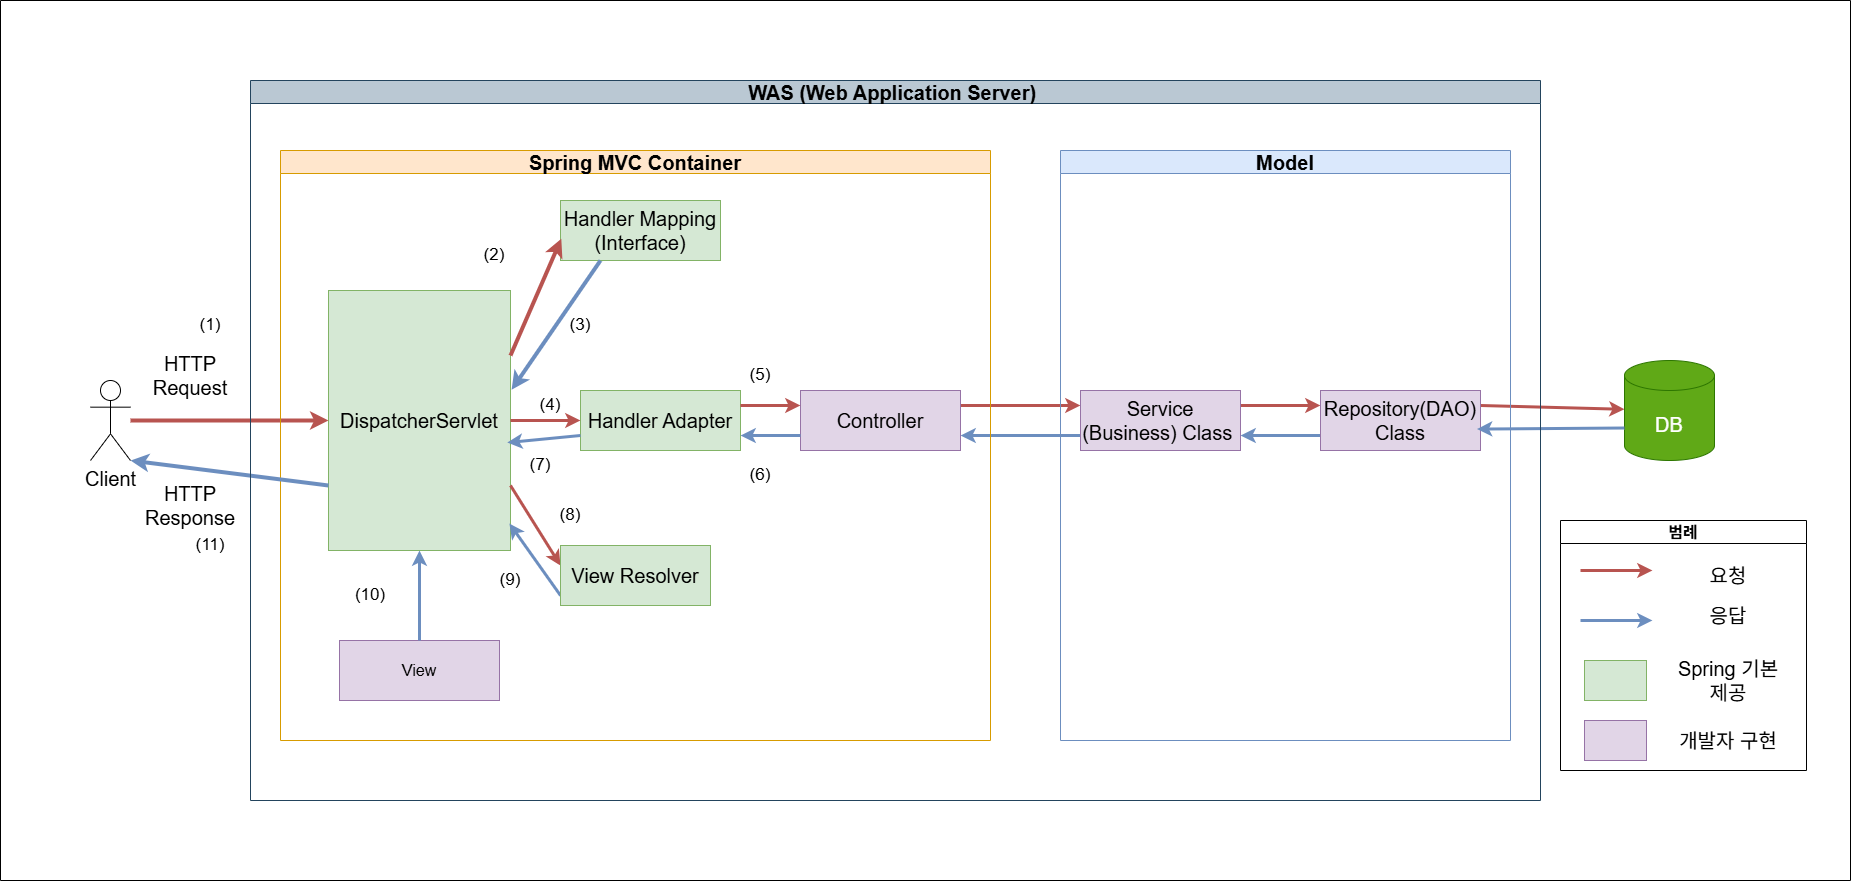

The diagram above was exported from draw.io. Its source (the exported page's mxGraphModel, read from the mxfile embedded in the PNG):
<mxGraphModel dx="2736" dy="2133" grid="1" gridSize="10" guides="1" tooltips="1" connect="1" arrows="1" fold="1" page="1" pageScale="1" pageWidth="827" pageHeight="1169" background="#ffffff" math="0" shadow="0">
  <root>
    <mxCell id="0" />
    <mxCell id="1" parent="0" />
    <mxCell id="fGQGQLzWWEbXtvlXZj4y-14" style="edgeStyle=orthogonalEdgeStyle;rounded=0;orthogonalLoop=1;jettySize=auto;html=1;strokeWidth=4;fillColor=#f8cecc;strokeColor=#b85450;" edge="1" parent="1" source="fGQGQLzWWEbXtvlXZj4y-1" target="fGQGQLzWWEbXtvlXZj4y-4">
      <mxGeometry relative="1" as="geometry">
        <mxPoint x="130" y="209.37" as="sourcePoint" />
        <mxPoint x="268.0000000000002" y="209.37" as="targetPoint" />
      </mxGeometry>
    </mxCell>
    <mxCell id="fGQGQLzWWEbXtvlXZj4y-1" value="&lt;font style=&quot;font-size: 20px;&quot;&gt;Client&lt;/font&gt;" style="shape=umlActor;verticalLabelPosition=bottom;verticalAlign=top;html=1;outlineConnect=0;" vertex="1" parent="1">
      <mxGeometry x="30" y="170" width="40" height="80" as="geometry" />
    </mxCell>
    <mxCell id="fGQGQLzWWEbXtvlXZj4y-28" style="edgeStyle=orthogonalEdgeStyle;rounded=0;orthogonalLoop=1;jettySize=auto;html=1;exitX=1;exitY=0.25;exitDx=0;exitDy=0;entryX=0;entryY=0.25;entryDx=0;entryDy=0;fillColor=#f8cecc;strokeColor=#b85450;strokeWidth=3;" edge="1" parent="1" source="fGQGQLzWWEbXtvlXZj4y-7" target="fGQGQLzWWEbXtvlXZj4y-9">
      <mxGeometry relative="1" as="geometry" />
    </mxCell>
    <mxCell id="fGQGQLzWWEbXtvlXZj4y-29" style="edgeStyle=orthogonalEdgeStyle;rounded=0;orthogonalLoop=1;jettySize=auto;html=1;exitX=1;exitY=0.25;exitDx=0;exitDy=0;entryX=0;entryY=0.25;entryDx=0;entryDy=0;strokeWidth=3;fillColor=#f8cecc;strokeColor=#b85450;" edge="1" parent="1" source="fGQGQLzWWEbXtvlXZj4y-9" target="fGQGQLzWWEbXtvlXZj4y-10">
      <mxGeometry relative="1" as="geometry" />
    </mxCell>
    <mxCell id="fGQGQLzWWEbXtvlXZj4y-34" style="edgeStyle=orthogonalEdgeStyle;rounded=0;orthogonalLoop=1;jettySize=auto;html=1;exitX=0;exitY=0.75;exitDx=0;exitDy=0;entryX=1;entryY=0.75;entryDx=0;entryDy=0;fillColor=#dae8fc;strokeColor=#6c8ebf;strokeWidth=3;" edge="1" parent="1" source="fGQGQLzWWEbXtvlXZj4y-9" target="fGQGQLzWWEbXtvlXZj4y-7">
      <mxGeometry relative="1" as="geometry" />
    </mxCell>
    <mxCell id="fGQGQLzWWEbXtvlXZj4y-9" value="&lt;font style=&quot;font-size: 20px;&quot;&gt;Service (Business) Class&amp;nbsp;&lt;/font&gt;" style="rounded=0;whiteSpace=wrap;html=1;fillColor=#e1d5e7;strokeColor=#9673a6;" vertex="1" parent="1">
      <mxGeometry x="1020" y="180" width="160" height="60" as="geometry" />
    </mxCell>
    <mxCell id="fGQGQLzWWEbXtvlXZj4y-31" style="rounded=0;orthogonalLoop=1;jettySize=auto;html=1;exitX=1;exitY=0.25;exitDx=0;exitDy=0;strokeWidth=3;fillColor=#f8cecc;strokeColor=#b85450;" edge="1" parent="1" source="fGQGQLzWWEbXtvlXZj4y-10" target="fGQGQLzWWEbXtvlXZj4y-11">
      <mxGeometry relative="1" as="geometry" />
    </mxCell>
    <mxCell id="fGQGQLzWWEbXtvlXZj4y-33" style="edgeStyle=orthogonalEdgeStyle;rounded=0;orthogonalLoop=1;jettySize=auto;html=1;exitX=0;exitY=0.75;exitDx=0;exitDy=0;entryX=1;entryY=0.75;entryDx=0;entryDy=0;fillColor=#dae8fc;strokeColor=#6c8ebf;strokeWidth=3;" edge="1" parent="1" source="fGQGQLzWWEbXtvlXZj4y-10" target="fGQGQLzWWEbXtvlXZj4y-9">
      <mxGeometry relative="1" as="geometry" />
    </mxCell>
    <mxCell id="fGQGQLzWWEbXtvlXZj4y-10" value="&lt;font style=&quot;font-size: 20px;&quot;&gt;Repository(DAO) Class&lt;/font&gt;" style="rounded=0;whiteSpace=wrap;html=1;fillColor=#e1d5e7;strokeColor=#9673a6;" vertex="1" parent="1">
      <mxGeometry x="1260" y="180" width="160" height="60" as="geometry" />
    </mxCell>
    <mxCell id="fGQGQLzWWEbXtvlXZj4y-11" value="&lt;font style=&quot;font-size: 20px;&quot;&gt;DB&lt;/font&gt;" style="shape=cylinder3;whiteSpace=wrap;html=1;boundedLbl=1;backgroundOutline=1;size=15;fillColor=#60a917;fontColor=#ffffff;strokeColor=#2D7600;" vertex="1" parent="1">
      <mxGeometry x="1564" y="150" width="90" height="100" as="geometry" />
    </mxCell>
    <mxCell id="fGQGQLzWWEbXtvlXZj4y-20" value="&lt;font style=&quot;font-size: 17px;&quot;&gt;(1)&lt;/font&gt;" style="text;html=1;align=center;verticalAlign=middle;whiteSpace=wrap;rounded=0;" vertex="1" parent="1">
      <mxGeometry x="120" y="100" width="60" height="30" as="geometry" />
    </mxCell>
    <mxCell id="fGQGQLzWWEbXtvlXZj4y-32" style="rounded=0;orthogonalLoop=1;jettySize=auto;html=1;exitX=0;exitY=0;exitDx=0;exitDy=67.5;exitPerimeter=0;entryX=0.978;entryY=0.643;entryDx=0;entryDy=0;entryPerimeter=0;strokeWidth=3;fillColor=#dae8fc;strokeColor=#6c8ebf;" edge="1" parent="1" source="fGQGQLzWWEbXtvlXZj4y-11" target="fGQGQLzWWEbXtvlXZj4y-10">
      <mxGeometry relative="1" as="geometry" />
    </mxCell>
    <mxCell id="fGQGQLzWWEbXtvlXZj4y-50" value="&lt;font style=&quot;font-size: 17px;&quot;&gt;(11)&lt;/font&gt;" style="text;html=1;align=center;verticalAlign=middle;whiteSpace=wrap;rounded=0;" vertex="1" parent="1">
      <mxGeometry x="120" y="320" width="60" height="30" as="geometry" />
    </mxCell>
    <mxCell id="fGQGQLzWWEbXtvlXZj4y-51" value="&lt;font style=&quot;font-size: 20px;&quot;&gt;Spring MVC Container&lt;/font&gt;" style="swimlane;whiteSpace=wrap;html=1;swimlaneFillColor=none;fillColor=#ffe6cc;strokeColor=#d79b00;" vertex="1" parent="1">
      <mxGeometry x="220" y="-60" width="710" height="590" as="geometry" />
    </mxCell>
    <mxCell id="fGQGQLzWWEbXtvlXZj4y-7" value="&lt;font style=&quot;font-size: 20px;&quot;&gt;Controller&lt;/font&gt;" style="rounded=0;whiteSpace=wrap;html=1;fillColor=#e1d5e7;strokeColor=#9673a6;" vertex="1" parent="fGQGQLzWWEbXtvlXZj4y-51">
      <mxGeometry x="520" y="240" width="160" height="60" as="geometry" />
    </mxCell>
    <mxCell id="fGQGQLzWWEbXtvlXZj4y-5" value="&lt;font style=&quot;font-size: 20px;&quot;&gt;Handler Mapping&lt;/font&gt;&lt;div style=&quot;font-size: 20px;&quot;&gt;&lt;font style=&quot;font-size: 20px;&quot;&gt;(Interface)&lt;/font&gt;&lt;/div&gt;" style="rounded=0;whiteSpace=wrap;html=1;fillColor=#d5e8d4;strokeColor=#82b366;" vertex="1" parent="fGQGQLzWWEbXtvlXZj4y-51">
      <mxGeometry x="280" y="50" width="160" height="60" as="geometry" />
    </mxCell>
    <mxCell id="fGQGQLzWWEbXtvlXZj4y-4" value="&lt;font style=&quot;font-size: 20px;&quot;&gt;DispatcherServlet&lt;/font&gt;" style="rounded=0;whiteSpace=wrap;html=1;fillColor=#d5e8d4;strokeColor=#82b366;" vertex="1" parent="fGQGQLzWWEbXtvlXZj4y-51">
      <mxGeometry x="48" y="140" width="182" height="260" as="geometry" />
    </mxCell>
    <mxCell id="fGQGQLzWWEbXtvlXZj4y-18" style="rounded=0;orthogonalLoop=1;jettySize=auto;html=1;exitX=1;exitY=0.25;exitDx=0;exitDy=0;entryX=0.005;entryY=0.637;entryDx=0;entryDy=0;entryPerimeter=0;strokeWidth=4;fillColor=#f8cecc;strokeColor=#b85450;" edge="1" parent="fGQGQLzWWEbXtvlXZj4y-51" source="fGQGQLzWWEbXtvlXZj4y-4" target="fGQGQLzWWEbXtvlXZj4y-5">
      <mxGeometry relative="1" as="geometry" />
    </mxCell>
    <mxCell id="fGQGQLzWWEbXtvlXZj4y-19" style="rounded=0;orthogonalLoop=1;jettySize=auto;html=1;exitX=0.25;exitY=1;exitDx=0;exitDy=0;entryX=1.006;entryY=0.382;entryDx=0;entryDy=0;entryPerimeter=0;strokeWidth=4;fillColor=#dae8fc;strokeColor=#6c8ebf;" edge="1" parent="fGQGQLzWWEbXtvlXZj4y-51" source="fGQGQLzWWEbXtvlXZj4y-5" target="fGQGQLzWWEbXtvlXZj4y-4">
      <mxGeometry relative="1" as="geometry" />
    </mxCell>
    <mxCell id="fGQGQLzWWEbXtvlXZj4y-44" style="rounded=0;orthogonalLoop=1;jettySize=auto;html=1;exitX=1;exitY=0.75;exitDx=0;exitDy=0;entryX=0;entryY=0.25;entryDx=0;entryDy=0;fillColor=#f8cecc;strokeColor=#b85450;strokeWidth=3;" edge="1" parent="fGQGQLzWWEbXtvlXZj4y-51" source="fGQGQLzWWEbXtvlXZj4y-4">
      <mxGeometry relative="1" as="geometry">
        <mxPoint x="280" y="415" as="targetPoint" />
      </mxGeometry>
    </mxCell>
    <mxCell id="fGQGQLzWWEbXtvlXZj4y-46" style="rounded=0;orthogonalLoop=1;jettySize=auto;html=1;exitX=0;exitY=0.75;exitDx=0;exitDy=0;entryX=0.994;entryY=0.896;entryDx=0;entryDy=0;entryPerimeter=0;strokeWidth=3;fillColor=#dae8fc;strokeColor=#6c8ebf;" edge="1" parent="fGQGQLzWWEbXtvlXZj4y-51" target="fGQGQLzWWEbXtvlXZj4y-4">
      <mxGeometry relative="1" as="geometry">
        <mxPoint x="280" y="445" as="sourcePoint" />
      </mxGeometry>
    </mxCell>
    <mxCell id="fGQGQLzWWEbXtvlXZj4y-22" value="&lt;font style=&quot;font-size: 17px;&quot;&gt;(3)&lt;/font&gt;" style="text;html=1;align=center;verticalAlign=middle;whiteSpace=wrap;rounded=0;" vertex="1" parent="fGQGQLzWWEbXtvlXZj4y-51">
      <mxGeometry x="270" y="160" width="60" height="30" as="geometry" />
    </mxCell>
    <mxCell id="fGQGQLzWWEbXtvlXZj4y-21" value="&lt;font style=&quot;font-size: 17px;&quot;&gt;(2)&lt;/font&gt;" style="text;html=1;align=center;verticalAlign=middle;whiteSpace=wrap;rounded=0;" vertex="1" parent="fGQGQLzWWEbXtvlXZj4y-51">
      <mxGeometry x="184" y="90" width="60" height="30" as="geometry" />
    </mxCell>
    <mxCell id="fGQGQLzWWEbXtvlXZj4y-37" value="&lt;font style=&quot;font-size: 17px;&quot;&gt;(5)&lt;/font&gt;" style="text;html=1;align=center;verticalAlign=middle;whiteSpace=wrap;rounded=0;" vertex="1" parent="fGQGQLzWWEbXtvlXZj4y-51">
      <mxGeometry x="450" y="210" width="60" height="30" as="geometry" />
    </mxCell>
    <mxCell id="fGQGQLzWWEbXtvlXZj4y-38" value="&lt;font style=&quot;font-size: 17px;&quot;&gt;(6)&lt;/font&gt;" style="text;html=1;align=center;verticalAlign=middle;whiteSpace=wrap;rounded=0;" vertex="1" parent="fGQGQLzWWEbXtvlXZj4y-51">
      <mxGeometry x="450" y="310" width="60" height="30" as="geometry" />
    </mxCell>
    <mxCell id="fGQGQLzWWEbXtvlXZj4y-45" value="&lt;font style=&quot;font-size: 17px;&quot;&gt;(8)&lt;/font&gt;" style="text;html=1;align=center;verticalAlign=middle;whiteSpace=wrap;rounded=0;" vertex="1" parent="fGQGQLzWWEbXtvlXZj4y-51">
      <mxGeometry x="260" y="350" width="60" height="30" as="geometry" />
    </mxCell>
    <mxCell id="fGQGQLzWWEbXtvlXZj4y-47" value="&lt;font style=&quot;font-size: 17px;&quot;&gt;(9)&lt;/font&gt;" style="text;html=1;align=center;verticalAlign=middle;whiteSpace=wrap;rounded=0;" vertex="1" parent="fGQGQLzWWEbXtvlXZj4y-51">
      <mxGeometry x="200" y="415" width="60" height="30" as="geometry" />
    </mxCell>
    <mxCell id="fGQGQLzWWEbXtvlXZj4y-49" value="&lt;font style=&quot;font-size: 17px;&quot;&gt;(10)&lt;/font&gt;" style="text;html=1;align=center;verticalAlign=middle;whiteSpace=wrap;rounded=0;" vertex="1" parent="fGQGQLzWWEbXtvlXZj4y-51">
      <mxGeometry x="60" y="430" width="60" height="30" as="geometry" />
    </mxCell>
    <mxCell id="fGQGQLzWWEbXtvlXZj4y-16" style="rounded=0;orthogonalLoop=1;jettySize=auto;html=1;exitX=0;exitY=0.75;exitDx=0;exitDy=0;entryX=1;entryY=1;entryDx=0;entryDy=0;entryPerimeter=0;strokeWidth=4;fillColor=#dae8fc;strokeColor=#6c8ebf;" edge="1" parent="fGQGQLzWWEbXtvlXZj4y-51" source="fGQGQLzWWEbXtvlXZj4y-4" target="fGQGQLzWWEbXtvlXZj4y-1">
      <mxGeometry relative="1" as="geometry" />
    </mxCell>
    <mxCell id="fGQGQLzWWEbXtvlXZj4y-52" value="&lt;font style=&quot;font-size: 20px;&quot;&gt;Model&lt;/font&gt;" style="swimlane;whiteSpace=wrap;html=1;fillColor=#dae8fc;strokeColor=#6c8ebf;" vertex="1" parent="1">
      <mxGeometry x="1000" y="-60" width="450" height="590" as="geometry" />
    </mxCell>
    <mxCell id="fGQGQLzWWEbXtvlXZj4y-76" value="&lt;font style=&quot;font-size: 20px;&quot;&gt;WAS (Web Application Server)&amp;nbsp;&lt;/font&gt;" style="swimlane;whiteSpace=wrap;html=1;fillColor=#bac8d3;strokeColor=#23445d;" vertex="1" parent="1">
      <mxGeometry x="190" y="-130" width="1290" height="720" as="geometry" />
    </mxCell>
    <mxCell id="fGQGQLzWWEbXtvlXZj4y-77" value="" style="swimlane;startSize=0;" vertex="1" parent="1">
      <mxGeometry x="-60" y="-210" width="1850" height="880" as="geometry" />
    </mxCell>
    <mxCell id="fGQGQLzWWEbXtvlXZj4y-54" value="&lt;font style=&quot;font-size: 16px;&quot;&gt;범례&lt;/font&gt;" style="swimlane;whiteSpace=wrap;html=1;" vertex="1" parent="fGQGQLzWWEbXtvlXZj4y-77">
      <mxGeometry x="1560" y="520" width="246" height="250" as="geometry" />
    </mxCell>
    <mxCell id="fGQGQLzWWEbXtvlXZj4y-55" value="" style="endArrow=classic;html=1;rounded=0;strokeWidth=3;fillColor=#f8cecc;strokeColor=#b85450;" edge="1" parent="fGQGQLzWWEbXtvlXZj4y-54">
      <mxGeometry width="50" height="50" relative="1" as="geometry">
        <mxPoint x="20" y="50" as="sourcePoint" />
        <mxPoint x="92" y="50" as="targetPoint" />
      </mxGeometry>
    </mxCell>
    <mxCell id="fGQGQLzWWEbXtvlXZj4y-56" value="" style="endArrow=classic;html=1;rounded=0;strokeWidth=3;fillColor=#dae8fc;strokeColor=#6c8ebf;" edge="1" parent="fGQGQLzWWEbXtvlXZj4y-54">
      <mxGeometry width="50" height="50" relative="1" as="geometry">
        <mxPoint x="20" y="100" as="sourcePoint" />
        <mxPoint x="92" y="100" as="targetPoint" />
      </mxGeometry>
    </mxCell>
    <mxCell id="fGQGQLzWWEbXtvlXZj4y-58" value="&lt;font style=&quot;font-size: 20px;&quot;&gt;요청&lt;/font&gt;" style="text;html=1;align=center;verticalAlign=middle;whiteSpace=wrap;rounded=0;" vertex="1" parent="fGQGQLzWWEbXtvlXZj4y-54">
      <mxGeometry x="138" y="40" width="60" height="30" as="geometry" />
    </mxCell>
    <mxCell id="fGQGQLzWWEbXtvlXZj4y-59" value="&lt;font style=&quot;font-size: 20px;&quot;&gt;응답&lt;/font&gt;" style="text;html=1;align=center;verticalAlign=middle;whiteSpace=wrap;rounded=0;" vertex="1" parent="fGQGQLzWWEbXtvlXZj4y-54">
      <mxGeometry x="138" y="80" width="60" height="30" as="geometry" />
    </mxCell>
    <mxCell id="fGQGQLzWWEbXtvlXZj4y-60" value="" style="rounded=0;whiteSpace=wrap;html=1;fillColor=#d5e8d4;strokeColor=#82b366;" vertex="1" parent="fGQGQLzWWEbXtvlXZj4y-54">
      <mxGeometry x="24" y="140" width="62" height="40" as="geometry" />
    </mxCell>
    <mxCell id="fGQGQLzWWEbXtvlXZj4y-61" value="" style="rounded=0;whiteSpace=wrap;html=1;fillColor=#e1d5e7;strokeColor=#9673a6;" vertex="1" parent="fGQGQLzWWEbXtvlXZj4y-54">
      <mxGeometry x="24" y="200" width="62" height="40" as="geometry" />
    </mxCell>
    <mxCell id="fGQGQLzWWEbXtvlXZj4y-62" value="&lt;font style=&quot;font-size: 20px;&quot;&gt;Spring 기본 제공&lt;/font&gt;" style="text;html=1;align=center;verticalAlign=middle;whiteSpace=wrap;rounded=0;" vertex="1" parent="fGQGQLzWWEbXtvlXZj4y-54">
      <mxGeometry x="112" y="145" width="112" height="30" as="geometry" />
    </mxCell>
    <mxCell id="fGQGQLzWWEbXtvlXZj4y-71" value="&lt;font style=&quot;font-size: 20px;&quot;&gt;개발자 구현&lt;/font&gt;" style="text;html=1;align=center;verticalAlign=middle;whiteSpace=wrap;rounded=0;" vertex="1" parent="fGQGQLzWWEbXtvlXZj4y-54">
      <mxGeometry x="112" y="205" width="112" height="30" as="geometry" />
    </mxCell>
    <mxCell id="fGQGQLzWWEbXtvlXZj4y-78" value="&lt;font style=&quot;font-size: 20px;&quot;&gt;View Resolver&lt;/font&gt;" style="rounded=0;whiteSpace=wrap;html=1;fillColor=#d5e8d4;strokeColor=#82b366;" vertex="1" parent="fGQGQLzWWEbXtvlXZj4y-77">
      <mxGeometry x="560" y="545" width="150" height="60" as="geometry" />
    </mxCell>
    <mxCell id="fGQGQLzWWEbXtvlXZj4y-6" value="&lt;font style=&quot;font-size: 20px;&quot;&gt;Handler Adapter&lt;/font&gt;" style="rounded=0;whiteSpace=wrap;html=1;fillColor=#d5e8d4;strokeColor=#82b366;" vertex="1" parent="fGQGQLzWWEbXtvlXZj4y-77">
      <mxGeometry x="580" y="390" width="160" height="60" as="geometry" />
    </mxCell>
    <mxCell id="fGQGQLzWWEbXtvlXZj4y-36" value="&lt;font style=&quot;font-size: 17px;&quot;&gt;(4)&lt;/font&gt;" style="text;html=1;align=center;verticalAlign=middle;whiteSpace=wrap;rounded=0;" vertex="1" parent="fGQGQLzWWEbXtvlXZj4y-77">
      <mxGeometry x="520" y="390" width="60" height="30" as="geometry" />
    </mxCell>
    <mxCell id="fGQGQLzWWEbXtvlXZj4y-43" value="&lt;font style=&quot;font-size: 17px;&quot;&gt;(7)&lt;/font&gt;" style="text;html=1;align=center;verticalAlign=middle;whiteSpace=wrap;rounded=0;" vertex="1" parent="fGQGQLzWWEbXtvlXZj4y-77">
      <mxGeometry x="510" y="450" width="60" height="30" as="geometry" />
    </mxCell>
    <mxCell id="fGQGQLzWWEbXtvlXZj4y-13" value="&lt;span style=&quot;font-size: 16px;&quot;&gt;View&lt;/span&gt;&lt;span style=&quot;color: rgba(0, 0, 0, 0); font-family: monospace; font-size: 0px; text-align: start; text-wrap-mode: nowrap;&quot;&gt;%3CmxGraphModel%3E%3Croot%3E%3CmxCell%20id%3D%220%22%2F%3E%3CmxCell%20id%3D%221%22%20parent%3D%220%22%2F%3E%3CmxCell%20id%3D%222%22%20value%3D%22%26lt%3Bspan%20style%3D%26quot%3Bfont-size%3A%2016px%3B%26quot%3B%26gt%3BHandler%20Adapter%26lt%3B%2Fspan%26gt%3B%22%20style%3D%22rounded%3D0%3BwhiteSpace%3Dwrap%3Bhtml%3D1%3B%22%20vertex%3D%221%22%20parent%3D%221%22%3E%3CmxGeometry%20x%3D%22510%22%20y%3D%22160%22%20width%3D%22160%22%20height%3D%2260%22%20as%3D%22geometry%22%2F%3E%3C%2FmxCell%3E%3C%2Froot%3E%3C%2FmxGraphModel%3E&lt;/span&gt;" style="rounded=0;whiteSpace=wrap;html=1;fillColor=#e1d5e7;strokeColor=#9673a6;" vertex="1" parent="fGQGQLzWWEbXtvlXZj4y-77">
      <mxGeometry x="339" y="640" width="160" height="60" as="geometry" />
    </mxCell>
    <mxCell id="fGQGQLzWWEbXtvlXZj4y-17" value="&lt;font style=&quot;font-size: 20px;&quot;&gt;HTTP Response&lt;/font&gt;" style="text;html=1;align=center;verticalAlign=middle;whiteSpace=wrap;rounded=0;" vertex="1" parent="fGQGQLzWWEbXtvlXZj4y-77">
      <mxGeometry x="160" y="490" width="60" height="30" as="geometry" />
    </mxCell>
    <mxCell id="fGQGQLzWWEbXtvlXZj4y-15" value="&lt;font style=&quot;font-size: 20px;&quot;&gt;HTTP Request&lt;/font&gt;" style="text;html=1;align=center;verticalAlign=middle;whiteSpace=wrap;rounded=0;" vertex="1" parent="fGQGQLzWWEbXtvlXZj4y-77">
      <mxGeometry x="160" y="360" width="60" height="30" as="geometry" />
    </mxCell>
    <mxCell id="fGQGQLzWWEbXtvlXZj4y-24" style="edgeStyle=orthogonalEdgeStyle;rounded=0;orthogonalLoop=1;jettySize=auto;html=1;exitX=1;exitY=0.25;exitDx=0;exitDy=0;entryX=0;entryY=0.25;entryDx=0;entryDy=0;fillColor=#f8cecc;strokeColor=#b85450;strokeWidth=3;" edge="1" parent="1" source="fGQGQLzWWEbXtvlXZj4y-6" target="fGQGQLzWWEbXtvlXZj4y-7">
      <mxGeometry relative="1" as="geometry" />
    </mxCell>
    <mxCell id="fGQGQLzWWEbXtvlXZj4y-35" style="edgeStyle=orthogonalEdgeStyle;rounded=0;orthogonalLoop=1;jettySize=auto;html=1;exitX=0;exitY=0.75;exitDx=0;exitDy=0;entryX=1;entryY=0.75;entryDx=0;entryDy=0;fillColor=#dae8fc;strokeColor=#6c8ebf;strokeWidth=3;" edge="1" parent="1" source="fGQGQLzWWEbXtvlXZj4y-7" target="fGQGQLzWWEbXtvlXZj4y-6">
      <mxGeometry relative="1" as="geometry" />
    </mxCell>
    <mxCell id="fGQGQLzWWEbXtvlXZj4y-26" style="edgeStyle=orthogonalEdgeStyle;rounded=0;orthogonalLoop=1;jettySize=auto;html=1;exitX=1;exitY=0.5;exitDx=0;exitDy=0;strokeWidth=3;fillColor=#f8cecc;strokeColor=#b85450;" edge="1" parent="1" source="fGQGQLzWWEbXtvlXZj4y-4" target="fGQGQLzWWEbXtvlXZj4y-6">
      <mxGeometry relative="1" as="geometry" />
    </mxCell>
    <mxCell id="fGQGQLzWWEbXtvlXZj4y-42" style="rounded=0;orthogonalLoop=1;jettySize=auto;html=1;exitX=0;exitY=0.75;exitDx=0;exitDy=0;entryX=0.982;entryY=0.585;entryDx=0;entryDy=0;entryPerimeter=0;strokeWidth=3;fillColor=#dae8fc;strokeColor=#6c8ebf;" edge="1" parent="1" source="fGQGQLzWWEbXtvlXZj4y-6" target="fGQGQLzWWEbXtvlXZj4y-4">
      <mxGeometry relative="1" as="geometry" />
    </mxCell>
    <mxCell id="fGQGQLzWWEbXtvlXZj4y-48" style="edgeStyle=orthogonalEdgeStyle;rounded=0;orthogonalLoop=1;jettySize=auto;html=1;strokeWidth=3;fillColor=#dae8fc;strokeColor=#6c8ebf;" edge="1" parent="1" source="fGQGQLzWWEbXtvlXZj4y-13" target="fGQGQLzWWEbXtvlXZj4y-4">
      <mxGeometry relative="1" as="geometry" />
    </mxCell>
  </root>
</mxGraphModel>